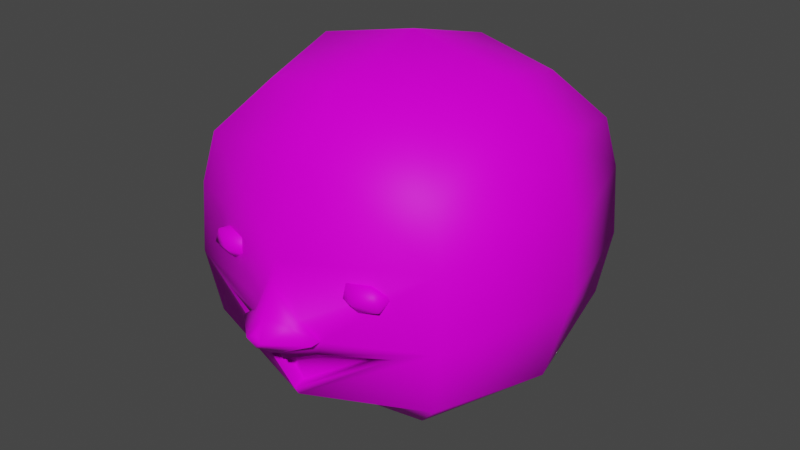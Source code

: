 # Source: spookyhead.blend  (saved by Blender 3.5.10; exported with 4.5.12 LTS)
import bpy
from mathutils import Matrix  # noqa: F401  (used for matrix-valued properties, if any)

bpy.ops.wm.read_factory_settings(use_empty=True)
scene = bpy.context.scene
scene.name = 'Scene'

# ---- collections
col_collection = bpy.data.collections.new('Collection'); scene.collection.children.link(col_collection)

# ---- images (referenced by path relative to the original .blend; pixels are not part of the script)
import os
ASSET_DIR = os.environ.get("B2B_ASSET_DIR", "")  # directory of the original .blend (textures are referenced by path, not embedded)
HERE = os.path.dirname(os.path.abspath(__file__))  # packed textures are extracted next to this script under _unpacked/

def load_image(name, relpath, width, height, colorspace="sRGB"):
    """Load a texture the original file referenced (path relative to the .blend, or extracted next to this script)."""
    p = next((c for c in (os.path.join(HERE, relpath), os.path.join(ASSET_DIR, relpath)) if relpath and os.path.exists(c)), "")
    if p:
        img = bpy.data.images.load(p, check_existing=True)
        img.name = name
    else:  # same state as the original file: an image datablock whose file is absent (Cycles renders it pink)
        img = bpy.data.images.new(name, width, height)
        img.source = "FILE"
        img.filepath = "//" + (relpath or name)
    img.colorspace_settings.name = colorspace
    return img
img_spookyheadtexture = load_image('spookyheadtexture', 'spookyheadtexture.png', 1024, 1024, 'sRGB')

# ---- materials (node trees are filled in below, after node groups)
mat_material = bpy.data.materials.new('Material')
mat_material.alpha_threshold = 0.0
mat_material.use_transparent_shadow = False
mat_material.roughness = 0.5
mat_material.line_color = (0.0, 0.0, 0.0, 1.0)

# ---- material node trees
mat_material.use_nodes = True; mat_material.node_tree.nodes.clear()
_N = mat_material.node_tree.nodes; _L = mat_material.node_tree.links
n0 = _N.new('ShaderNodeOutputMaterial'); n0.name = 'Material Output'; n0.location = (300, 300)
n1 = _N.new('ShaderNodeBsdfPrincipled'); n1.name = 'Principled BSDF'; n1.location = (10, 300)
n1.distribution = 'GGX'
n1.subsurface_method = 'RANDOM_WALK_SKIN'
n1.inputs[3].default_value = 1.45
n1.inputs[13].default_value = 0.1
n1.inputs[27].default_value = (0.0, 0.0, 0.0, 1.0)
n1.inputs[28].default_value = 1.0
n2 = _N.new('ShaderNodeTexImage'); n2.name = 'Image Texture'; n2.location = (-180, 271)
n2.image = img_spookyheadtexture
_L.new(n1.outputs[0], n0.inputs[0])
_L.new(n2.outputs[0], n1.inputs[0])
n0.is_active_output = True

# ---- world
world_world = bpy.data.worlds.new('World'); scene.world = world_world
world_world.use_nodes = True; world_world.node_tree.nodes.clear()
_N = world_world.node_tree.nodes; _L = world_world.node_tree.links
n0 = _N.new('ShaderNodeOutputWorld'); n0.name = 'World Output'; n0.location = (300, 300)
n1 = _N.new('ShaderNodeBackground'); n1.name = 'Background'; n1.location = (10, 300)
n1.inputs[0].default_value = (0.05088, 0.05088, 0.05088, 1.0)
_L.new(n1.outputs[0], n0.inputs[0])
n0.is_active_output = True
world_world.color = (0.05088, 0.05088, 0.05088)
world_world.use_sun_shadow = False
world_world.sun_shadow_jitter_overblur = 0.0

# ---- meshes
me_cube_001 = bpy.data.meshes.new('Cube.001')
me_cube_001.from_pydata([(1.142, 1.142, -1.038), (1.142, -1.142, -1.038), (-1.142, 1.142, -1.038), (-1.142, -1.142, -1.038), (-0.6105, -0.6105, -1.677), (0.6105, -0.6105, -1.677), (0.6105, 0.6105, -1.677), (-0.6105, 0.6105, -1.677), (1.224, 1.224, -0.4606), (1.195, 1.195, 0.1622), (-1.224, 1.224, -0.4606), (-1.195, 1.195, 0.1622), (-1.195, -1.195, 0.1622), (-0.8708, -1.31, -0.6056), (0.8708, -1.31, -0.6056), (1.195, -1.195, 0.1622), (0.0, -1.557, 0.007264), (0.2986, -1.476, -0.7157), (-0.2986, -1.476, -0.7157), (5.811e-09, -1.55, -0.8482), (-0.1869, -1.557, -0.4271), (0.1869, -1.557, -0.4271), (-1.072e-12, -1.725, -0.3863), (1.355, -2.98e-08, -1.216), (-1.355, -2.98e-08, -1.216), (0.681, 3.576e-07, -1.783), (-0.681, 3.576e-07, -1.783), (1.549, -2.98e-08, 0.1812), (1.565, -2.98e-08, -0.458), (-1.549, -2.98e-08, 0.1812), (-1.565, -2.98e-08, -0.458), (3.52e-09, -1.451, -1.169), (0.0, 1.309, -1.19), (0.0, -0.661, -1.723), (0.0, 0.6609, -1.723), (0.0, 1.482, 0.1594), (0.0, 1.514, -0.455), (0.0, -2.98e-08, 1.384), (0.0, 3.576e-07, -1.874), (0.7841, 0.7762, 1.018), (1.114, 1.114, 0.5958), (0.7841, -0.7762, 1.018), (1.114, -1.114, 0.5958), (-0.7841, 0.7762, 1.018), (-1.114, 1.114, 0.5958), (-0.7841, -0.7762, 1.018), (-1.114, -1.114, 0.5958), (-1.343, -2.98e-08, 0.8017), (-0.9284, -2.98e-08, 1.176), (1.343, -2.98e-08, 0.8017), (0.9284, -2.98e-08, 1.176), (0.0, 0.8915, 1.139), (0.0, 1.298, 0.7458), (0.0, -0.8914, 1.139), (0.0, -1.305, 0.7482), (5.811e-09, -1.584, -0.7744), (0.3562, -1.506, -0.5658), (-0.3562, -1.506, -0.5658), (1.224, -1.224, -0.4606), (-1.224, -1.224, -0.4606), (2.081e-09, -1.409, -1.245), (5.811e-09, -1.437, -0.8158), (3.52e-09, -1.339, -1.137), (0.2986, -1.364, -0.6832), (-0.2986, -1.364, -0.6832), (0.8708, -1.197, -0.5732), (-0.8708, -1.197, -0.5732), (-1.072e-12, -1.616, -0.1777), (5.809e-09, -1.662, -0.7294), (0.3562, -1.599, -0.563), (-0.3562, -1.599, -0.563), (-0.1868, -1.64, -0.4524), (0.1868, -1.64, -0.4524), (-0.07162, -1.842, -0.5356), (2.193e-09, -1.816, -0.6106), (0.07162, -1.842, -0.5356), (-1.072e-12, -1.816, -0.4848), (-0.7804, -1.27, -0.225), (-0.5328, -1.259, -0.2263), (-0.6375, -1.394, -0.2607), (-0.8473, -1.411, -0.1754), (-0.8723, -1.288, -0.08834), (-0.6779, -1.194, -0.1197), (-0.4467, -1.393, -0.1774), (-0.641, -1.487, -0.146), (-0.7861, -1.422, -0.03951), (-0.6814, -1.288, -0.005083), (-0.4716, -1.27, -0.09031), (-0.5385, -1.411, -0.04073), (0.7804, -1.27, -0.225), (0.5328, -1.259, -0.2263), (0.6375, -1.394, -0.2607), (0.8473, -1.411, -0.1754), (0.8723, -1.288, -0.08834), (0.6779, -1.194, -0.1197), (0.4467, -1.393, -0.1774), (0.641, -1.487, -0.146), (0.7861, -1.422, -0.03951), (0.6814, -1.288, -0.005083), (0.4716, -1.27, -0.09031), (0.5385, -1.411, -0.04073)], [], [(37, 48, 45, 53), (50, 37, 53, 41), (24, 2, 7, 26), (51, 43, 48, 37), (34, 6, 25, 38), (11, 44, 52, 35), (27, 49, 42, 15), (1, 60, 33, 5), (29, 47, 44, 11), (14, 17, 63, 65), (0, 8, 28, 23), (24, 30, 10, 2), (2, 10, 36, 32), (3, 24, 26, 4), (15, 42, 54, 16), (39, 51, 37, 50), (0, 23, 25, 6), (15, 16, 21), (12, 46, 47, 29), (16, 54, 46, 12), (2, 32, 34, 7), (38, 25, 5, 33), (7, 34, 38, 26), (32, 36, 8, 0), (3, 59, 30, 24), (23, 28, 58, 1), (13, 31, 62, 66), (12, 20, 16), (26, 38, 33, 4), (58, 28, 27, 15), (8, 36, 35, 9), (10, 30, 29, 11), (9, 40, 49, 27), (15, 21, 56, 58), (12, 29, 30, 59), (11, 35, 36, 10), (9, 27, 28, 8), (59, 57, 20, 12), (16, 20, 71, 67), (75, 69, 72), (55, 56, 69, 68), (32, 0, 6, 34), (23, 1, 5, 25), (60, 3, 4, 33), (48, 43, 44, 47), (50, 41, 42, 49), (43, 51, 52, 44), (41, 53, 54, 42), (40, 52, 51, 39), (46, 54, 53, 45), (45, 48, 47, 46), (39, 50, 49, 40), (35, 52, 40, 9), (3, 60, 59), (1, 58, 60), (19, 17, 56, 55), (18, 19, 55, 57), (17, 14, 58, 56), (13, 18, 57, 59), (31, 13, 59, 60), (14, 31, 60, 58), (65, 63, 61, 62), (62, 61, 64, 66), (17, 19, 61, 63), (31, 14, 65, 62), (18, 13, 66, 64), (19, 18, 64, 61), (57, 55, 68, 70), (21, 16, 67, 72), (56, 21, 72, 69), (20, 57, 70, 71), (22, 71, 73, 76), (67, 22, 72), (22, 76, 75, 72), (67, 71, 22), (69, 75, 74, 68), (74, 73, 70, 68), (73, 74, 75), (71, 70, 73), (76, 73, 75), (77, 78, 79), (78, 77, 82), (77, 79, 80), (77, 80, 81), (77, 81, 82), (78, 82, 87), (79, 78, 83), (80, 79, 84), (81, 80, 85), (82, 81, 86), (78, 87, 83), (79, 83, 84), (80, 84, 85), (81, 85, 86), (82, 86, 87), (83, 87, 88), (84, 83, 88), (85, 84, 88), (86, 85, 88), (87, 86, 88), (89, 91, 90), (90, 94, 89), (89, 92, 91), (89, 93, 92), (89, 94, 93), (90, 99, 94), (91, 95, 90), (92, 96, 91), (93, 97, 92), (94, 98, 93), (90, 95, 99), (91, 96, 95), (92, 97, 96), (93, 98, 97), (94, 99, 98), (95, 100, 99), (96, 100, 95), (97, 100, 96), (98, 100, 97), (99, 100, 98)])
me_cube_001.polygons.foreach_set('use_smooth', [True] * 120)
_uv = me_cube_001.uv_layers.new(name='UVMap')
_uv.uv.foreach_set('vector', [0.3379, 0.7833, 0.2095, 0.7545, 0.2294, 0.7326, 0.3379, 0.7493, 0.4663, 0.7545, 0.3379, 0.7833, 0.3379, 0.7493, 0.4464, 0.7326, 0.1505, 0.4235, 0.1799, 0.4482, 0.2534, 0.3598, 0.2437, 0.3451, 0.3379, 0.7493, 0.2294, 0.7326, 0.2095, 0.7545, 0.3379, 0.7833, 0.3379, 0.3534, 0.4223, 0.3598, 0.4321, 0.3451, 0.3379, 0.3325, 0.1725, 0.6142, 0.1838, 0.6742, 0.3379, 0.695, 0.3379, 0.6138, 0.5521, 0.6169, 0.5238, 0.7027, 0.492, 0.6742, 0.5033, 0.6142, 0.4959, 0.4482, 0.3379, 0.4195, 0.3379, 0.3534, 0.4223, 0.3598, 0.1237, 0.6169, 0.152, 0.7027, 0.1838, 0.6742, 0.1725, 0.6142, 0.4584, 0.508, 0.3792, 0.4928, 0.3792, 0.4973, 0.4584, 0.5125, 0.4959, 0.4482, 0.5073, 0.5281, 0.5544, 0.5284, 0.5253, 0.4235, 0.1505, 0.4235, 0.1214, 0.5284, 0.1685, 0.5281, 0.1799, 0.4482, 0.1799, 0.4482, 0.1685, 0.5281, 0.3379, 0.5289, 0.3379, 0.4272, 0.1799, 0.4482, 0.1505, 0.4235, 0.2437, 0.3451, 0.2534, 0.3598, 0.5033, 0.6142, 0.492, 0.6742, 0.3379, 0.6953, 0.3379, 0.5928, 0.4464, 0.7326, 0.3379, 0.7493, 0.3379, 0.7833, 0.4663, 0.7545, 0.4959, 0.4482, 0.5253, 0.4235, 0.4321, 0.3451, 0.4223, 0.3598, 0.5033, 0.6142, 0.3379, 0.5928, 0.3637, 0.5327, 0.1725, 0.6142, 0.1838, 0.6742, 0.152, 0.7027, 0.1237, 0.6169, 0.3379, 0.5928, 0.3379, 0.6953, 0.1838, 0.6742, 0.1725, 0.6142, 0.1799, 0.4482, 0.3379, 0.4272, 0.3379, 0.3534, 0.2534, 0.3598, 0.3379, 0.3325, 0.4321, 0.3451, 0.4223, 0.3598, 0.3379, 0.3534, 0.2534, 0.3598, 0.3379, 0.3534, 0.3379, 0.3325, 0.2437, 0.3451, 0.3379, 0.4272, 0.3379, 0.5289, 0.5073, 0.5281, 0.4959, 0.4482, 0.1799, 0.4482, 0.1685, 0.5281, 0.1214, 0.5284, 0.1505, 0.4235, 0.5253, 0.4235, 0.5544, 0.5284, 0.5073, 0.5281, 0.4959, 0.4482, 0.2174, 0.508, 0.3379, 0.43, 0.3379, 0.4345, 0.2174, 0.5125, 0.1725, 0.6142, 0.312, 0.5327, 0.3379, 0.5928, 0.2437, 0.3451, 0.3379, 0.3325, 0.3379, 0.3534, 0.2534, 0.3598, 0.5073, 0.5281, 0.5544, 0.5284, 0.5521, 0.6169, 0.5033, 0.6142, 0.5073, 0.5281, 0.3379, 0.5289, 0.3379, 0.6138, 0.5033, 0.6142, 0.1685, 0.5281, 0.1214, 0.5284, 0.1237, 0.6169, 0.1725, 0.6142, 0.5033, 0.6142, 0.492, 0.6742, 0.5238, 0.7027, 0.5521, 0.6169, 0.5033, 0.6142, 0.3637, 0.5327, 0.3872, 0.5135, 0.5073, 0.5281, 0.1725, 0.6142, 0.1237, 0.6169, 0.1214, 0.5284, 0.1685, 0.5281, 0.1725, 0.6142, 0.3379, 0.6138, 0.3379, 0.5289, 0.1685, 0.5281, 0.5033, 0.6142, 0.5521, 0.6169, 0.5544, 0.5284, 0.5073, 0.5281, 0.1685, 0.5281, 0.2886, 0.5135, 0.312, 0.5327, 0.1725, 0.6142, 0.8652, 0.9092, 0.8394, 0.8491, 0.8394, 0.8456, 0.8652, 0.8836, 0.8751, 0.8341, 0.9145, 0.8303, 0.8911, 0.8456, 0.8652, 0.8011, 0.9145, 0.8299, 0.9145, 0.8303, 0.8652, 0.8073, 0.3379, 0.4272, 0.4959, 0.4482, 0.4223, 0.3598, 0.3379, 0.3534, 0.5253, 0.4235, 0.4959, 0.4482, 0.4223, 0.3598, 0.4321, 0.3451, 0.3379, 0.4195, 0.1799, 0.4482, 0.2534, 0.3598, 0.3379, 0.3534, 0.2095, 0.7545, 0.2294, 0.7326, 0.1838, 0.6742, 0.152, 0.7027, 0.4663, 0.7545, 0.4464, 0.7326, 0.492, 0.6742, 0.5238, 0.7027, 0.2294, 0.7326, 0.3379, 0.7493, 0.3379, 0.695, 0.1838, 0.6742, 0.4464, 0.7326, 0.3379, 0.7493, 0.3379, 0.6953, 0.492, 0.6742, 0.492, 0.6742, 0.3379, 0.695, 0.3379, 0.7493, 0.4464, 0.7326, 0.1838, 0.6742, 0.3379, 0.6953, 0.3379, 0.7493, 0.2294, 0.7326, 0.2294, 0.7326, 0.2095, 0.7545, 0.152, 0.7027, 0.1838, 0.6742, 0.4464, 0.7326, 0.4663, 0.7545, 0.5238, 0.7027, 0.492, 0.6742, 0.3379, 0.6138, 0.3379, 0.695, 0.492, 0.6742, 0.5033, 0.6142, 0.1799, 0.4482, 0.3379, 0.4195, 0.1685, 0.5281, 0.4959, 0.4482, 0.5073, 0.5281, 0.3379, 0.4195, 0.3379, 0.4745, 0.3792, 0.4928, 0.3872, 0.5135, 0.3379, 0.4847, 0.2966, 0.4928, 0.3379, 0.4745, 0.3379, 0.4847, 0.2886, 0.5135, 0.3792, 0.4928, 0.4584, 0.508, 0.5073, 0.5281, 0.3872, 0.5135, 0.2174, 0.508, 0.2966, 0.4928, 0.2886, 0.5135, 0.1685, 0.5281, 0.3379, 0.43, 0.2174, 0.508, 0.1685, 0.5281, 0.3379, 0.4195, 0.4584, 0.508, 0.3379, 0.43, 0.3379, 0.4195, 0.5073, 0.5281, 0.7409, 0.09129, 0.7275, 0.08872, 0.7205, 0.08563, 0.7205, 0.07813, 0.7205, 0.07813, 0.7205, 0.08563, 0.7136, 0.08872, 0.7002, 0.09129, 0.3792, 0.4928, 0.3379, 0.4745, 0.3379, 0.4789, 0.3792, 0.4973, 0.3379, 0.43, 0.4584, 0.508, 0.4584, 0.5125, 0.3379, 0.4345, 0.2966, 0.4928, 0.2174, 0.508, 0.2174, 0.5125, 0.2966, 0.4973, 0.3379, 0.4745, 0.2966, 0.4928, 0.2966, 0.4973, 0.3379, 0.4789, 0.816, 0.8299, 0.8652, 0.8011, 0.8652, 0.8073, 0.816, 0.8303, 0.8911, 0.8491, 0.8652, 0.9092, 0.8652, 0.8836, 0.8911, 0.8456, 0.9145, 0.8299, 0.8911, 0.8491, 0.8911, 0.8456, 0.9145, 0.8303, 0.8394, 0.8491, 0.816, 0.8299, 0.816, 0.8303, 0.8394, 0.8456, 0.8652, 0.8548, 0.8394, 0.8456, 0.8553, 0.8341, 0.8652, 0.8411, 0.8652, 0.8836, 0.8652, 0.8548, 0.8911, 0.8456, 0.8652, 0.8548, 0.8652, 0.8411, 0.8751, 0.8341, 0.8911, 0.8456, 0.8652, 0.8836, 0.8394, 0.8456, 0.8652, 0.8548, 0.9145, 0.8303, 0.8751, 0.8341, 0.8652, 0.8237, 0.8652, 0.8073, 0.8652, 0.8237, 0.8553, 0.8341, 0.816, 0.8303, 0.8652, 0.8073, 0.8553, 0.8341, 0.8652, 0.8237, 0.8751, 0.8341, 0.8394, 0.8456, 0.816, 0.8303, 0.8553, 0.8341, 0.8652, 0.8411, 0.8553, 0.8341, 0.8751, 0.8341, 0.7057, 0.05773, 0.7516, 0.07068, 0.7341, 0.05874, 0.7516, 0.07068, 0.7057, 0.05773, 0.7191, 0.08268, 0.7057, 0.05773, 0.7341, 0.05874, 0.6907, 0.06335, 0.7057, 0.05773, 0.6907, 0.06335, 0.6815, 0.07815, 0.7057, 0.05773, 0.6815, 0.07815, 0.7191, 0.08268, 0.7516, 0.07068, 0.7191, 0.08268, 0.7557, 0.0991, 0.7341, 0.05874, 0.7516, 0.07068, 0.765, 0.0843, 0.6907, 0.06335, 0.7341, 0.05874, 0.7273, 0.07978, 0.6815, 0.07815, 0.6907, 0.06335, 0.6948, 0.09177, 0.7191, 0.08268, 0.6815, 0.07815, 0.7124, 0.1037, 0.7516, 0.07068, 0.7557, 0.0991, 0.765, 0.0843, 0.7341, 0.05874, 0.765, 0.0843, 0.7273, 0.07978, 0.6907, 0.06335, 0.7273, 0.07978, 0.6948, 0.09177, 0.6815, 0.07815, 0.6948, 0.09177, 0.7124, 0.1037, 0.7191, 0.08268, 0.7124, 0.1037, 0.7557, 0.0991, 0.765, 0.0843, 0.7557, 0.0991, 0.7407, 0.1047, 0.7273, 0.07978, 0.765, 0.0843, 0.7407, 0.1047, 0.6948, 0.09177, 0.7273, 0.07978, 0.7407, 0.1047, 0.7124, 0.1037, 0.6948, 0.09177, 0.7407, 0.1047, 0.7557, 0.0991, 0.7124, 0.1037, 0.7407, 0.1047, 0.9232, 0.05773, 0.8948, 0.05874, 0.8773, 0.07068, 0.8773, 0.07068, 0.9098, 0.08268, 0.9232, 0.05773, 0.9232, 0.05773, 0.9382, 0.06335, 0.8948, 0.05874, 0.9232, 0.05773, 0.9475, 0.07815, 0.9382, 0.06335, 0.9232, 0.05773, 0.9098, 0.08268, 0.9475, 0.07815, 0.8773, 0.07068, 0.8732, 0.0991, 0.9098, 0.08268, 0.8948, 0.05874, 0.8639, 0.0843, 0.8773, 0.07068, 0.9382, 0.06335, 0.9016, 0.07978, 0.8948, 0.05874, 0.9475, 0.07815, 0.9341, 0.09177, 0.9382, 0.06335, 0.9098, 0.08268, 0.9166, 0.1037, 0.9475, 0.07815, 0.8773, 0.07068, 0.8639, 0.0843, 0.8732, 0.0991, 0.8948, 0.05874, 0.9016, 0.07978, 0.8639, 0.0843, 0.9382, 0.06335, 0.9341, 0.09177, 0.9016, 0.07978, 0.9475, 0.07815, 0.9166, 0.1037, 0.9341, 0.09177, 0.9098, 0.08268, 0.8732, 0.0991, 0.9166, 0.1037, 0.8639, 0.0843, 0.8882, 0.1047, 0.8732, 0.0991, 0.9016, 0.07978, 0.8882, 0.1047, 0.8639, 0.0843, 0.9341, 0.09177, 0.8882, 0.1047, 0.9016, 0.07978, 0.9166, 0.1037, 0.8882, 0.1047, 0.9341, 0.09177, 0.8732, 0.0991, 0.8882, 0.1047, 0.9166, 0.1037])
me_cube_001.materials.append(mat_material)
me_cube_001.use_mirror_x = True
me_cube_001.update()

# ---- objects
ob_empty = bpy.data.objects.new('Empty', None)
ob_empty_001 = bpy.data.objects.new('Empty.001', None)
ob_cube = bpy.data.objects.new('Cube', me_cube_001)

# ---- transforms, parenting, visibility, modifiers, constraints
ob_empty.location = (0.0, 3.493, 0.0)
ob_empty.rotation_euler = (1.571, -0.0, -0.0)
ob_empty.empty_display_type = 'IMAGE'
ob_empty.empty_display_size = 5.0
ob_empty_001.location = (0.05511, 5.052, -1.59)
ob_empty_001.rotation_euler = (1.571, -0.0, -0.0)
ob_empty_001.scale = (1.807, 1.807, 1.807)
ob_empty_001.empty_display_type = 'IMAGE'
ob_empty_001.empty_display_size = 5.0
ob_cube.location = (0.0, 0.0, 0.0)
ob_cube.use_mesh_mirror_x = True

# ---- collection membership
col_collection.objects.link(ob_empty)
col_collection.objects.link(ob_empty_001)
col_collection.objects.link(ob_cube)

# ---- scene / render settings (as saved in the file)
scene.frame_start = 1; scene.frame_end = 250; scene.frame_set(1)
scene.render.engine = 'BLENDER_EEVEE_NEXT'
scene.cycles.sampling_pattern = 'TABULATED_SOBOL'
scene.view_settings.view_transform = 'Filmic'
bpy.context.view_layer.update()

# ---- added for rendering (the .blend has no active camera and no usable light): camera, sun
cam_auto = bpy.data.cameras.new('AutoCamera')
cam_auto.lens = 50.0
cam_auto.sensor_width = 36.0
cam_auto.clip_end = 1000.0
ob_auto_camera = bpy.data.objects.new('AutoCamera', cam_auto)
scene.collection.objects.link(ob_auto_camera)
ob_auto_camera.location = (5.20748, -6.41297, 3.92114)
ob_auto_camera.rotation_euler = (1.09748, -7.21219e-08, 0.694738)
scene.camera = ob_auto_camera
light_auto_sun = bpy.data.lights.new('AutoSun', 'SUN')
light_auto_sun.energy = 3.0
light_auto_sun.angle = 0.0523599
ob_auto_sun = bpy.data.objects.new('AutoSun', light_auto_sun)
scene.collection.objects.link(ob_auto_sun)
ob_auto_sun.rotation_euler = (0.872665, 0.174533, 0.523599)
bpy.context.view_layer.update()
